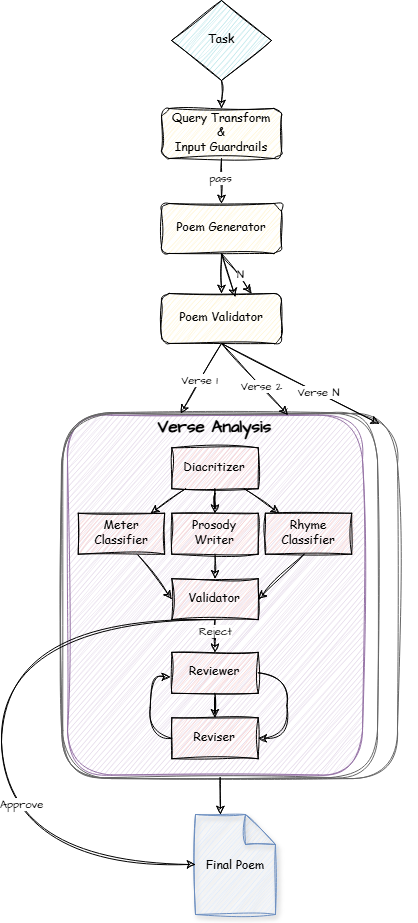

The diagram above was exported from draw.io. Its source (the exported page's mxGraphModel, read from the mxfile embedded in the PNG):
<mxGraphModel dx="1195" dy="615" grid="0" gridSize="10" guides="1" tooltips="1" connect="1" arrows="1" fold="1" page="0" pageScale="1" pageWidth="827" pageHeight="1169" background="#ffffff" math="0" shadow="0">
  <root>
    <mxCell id="WIyWlLk6GJQsqaUBKTNV-0" />
    <mxCell id="WIyWlLk6GJQsqaUBKTNV-1" parent="WIyWlLk6GJQsqaUBKTNV-0" />
    <mxCell id="Jndkvpfec0FFB3AAVMgc-144" value="" style="group" vertex="1" connectable="0" parent="WIyWlLk6GJQsqaUBKTNV-1">
      <mxGeometry x="246" y="421.59" width="350" height="363.5" as="geometry" />
    </mxCell>
    <mxCell id="Jndkvpfec0FFB3AAVMgc-56" value="" style="rounded=1;whiteSpace=wrap;html=1;sketch=1;hachureGap=4;jiggle=2;curveFitting=1;fontFamily=Comic Sans MS;fillColor=#e1d5e7;strokeColor=#9673a6;gradientColor=none;" vertex="1" parent="Jndkvpfec0FFB3AAVMgc-144">
      <mxGeometry width="295" height="360" as="geometry" />
    </mxCell>
    <mxCell id="Jndkvpfec0FFB3AAVMgc-15" value="" style="rounded=0;sketch=1;hachureGap=4;jiggle=2;curveFitting=1;orthogonalLoop=1;jettySize=auto;html=1;fontFamily=Comic Sans MS;" edge="1" parent="Jndkvpfec0FFB3AAVMgc-144" source="Jndkvpfec0FFB3AAVMgc-12" target="Jndkvpfec0FFB3AAVMgc-14">
      <mxGeometry relative="1" as="geometry" />
    </mxCell>
    <mxCell id="Jndkvpfec0FFB3AAVMgc-17" value="" style="rounded=0;sketch=1;hachureGap=4;jiggle=2;curveFitting=1;orthogonalLoop=1;jettySize=auto;html=1;fontFamily=Comic Sans MS;" edge="1" parent="Jndkvpfec0FFB3AAVMgc-144" source="Jndkvpfec0FFB3AAVMgc-12" target="Jndkvpfec0FFB3AAVMgc-16">
      <mxGeometry relative="1" as="geometry" />
    </mxCell>
    <mxCell id="Jndkvpfec0FFB3AAVMgc-22" value="" style="edgeStyle=orthogonalEdgeStyle;rounded=0;sketch=1;hachureGap=4;jiggle=2;curveFitting=1;orthogonalLoop=1;jettySize=auto;html=1;fontFamily=Comic Sans MS;" edge="1" parent="Jndkvpfec0FFB3AAVMgc-144" source="Jndkvpfec0FFB3AAVMgc-12" target="Jndkvpfec0FFB3AAVMgc-21">
      <mxGeometry relative="1" as="geometry" />
    </mxCell>
    <mxCell id="Jndkvpfec0FFB3AAVMgc-12" value="Diacritizer" style="whiteSpace=wrap;html=1;fillColor=#f8cecc;strokeColor=#000000;shadow=0;strokeWidth=1;spacing=6;spacingTop=-4;fillStyle=auto;rounded=0;sketch=1;curveFitting=1;jiggle=2;fontFamily=Comic Sans MS;" vertex="1" parent="Jndkvpfec0FFB3AAVMgc-144">
      <mxGeometry x="104.32926829268293" y="32.72727272727273" width="86.34146341463415" height="40.909090909090914" as="geometry" />
    </mxCell>
    <mxCell id="Jndkvpfec0FFB3AAVMgc-28" value="" style="rounded=0;sketch=1;hachureGap=4;jiggle=2;curveFitting=1;orthogonalLoop=1;jettySize=auto;html=1;fontFamily=Comic Sans MS;entryX=0;entryY=0.5;entryDx=0;entryDy=0;" edge="1" parent="Jndkvpfec0FFB3AAVMgc-144" source="Jndkvpfec0FFB3AAVMgc-14" target="Jndkvpfec0FFB3AAVMgc-25">
      <mxGeometry relative="1" as="geometry">
        <mxPoint x="53.96341463414634" y="200.45454545454547" as="targetPoint" />
      </mxGeometry>
    </mxCell>
    <mxCell id="Jndkvpfec0FFB3AAVMgc-16" value="Rhyme Classifier" style="whiteSpace=wrap;html=1;fillColor=#f8cecc;strokeColor=#000000;shadow=0;strokeWidth=1;spacing=6;spacingTop=-4;fillStyle=auto;rounded=0;sketch=1;curveFitting=1;jiggle=2;fontFamily=Comic Sans MS;" vertex="1" parent="Jndkvpfec0FFB3AAVMgc-144">
      <mxGeometry x="197.86585365853657" y="98.18181818181819" width="86.34146341463415" height="40.909090909090914" as="geometry" />
    </mxCell>
    <mxCell id="Jndkvpfec0FFB3AAVMgc-26" value="" style="rounded=0;sketch=1;hachureGap=4;jiggle=2;curveFitting=1;orthogonalLoop=1;jettySize=auto;html=1;fontFamily=Comic Sans MS;" edge="1" parent="Jndkvpfec0FFB3AAVMgc-144" source="Jndkvpfec0FFB3AAVMgc-21" target="Jndkvpfec0FFB3AAVMgc-25">
      <mxGeometry relative="1" as="geometry" />
    </mxCell>
    <mxCell id="Jndkvpfec0FFB3AAVMgc-21" value="Prosody Writer" style="whiteSpace=wrap;html=1;fillColor=#f8cecc;strokeColor=#000000;shadow=0;strokeWidth=1;spacing=6;spacingTop=-4;fillStyle=auto;rounded=0;sketch=1;curveFitting=1;jiggle=2;fontFamily=Comic Sans MS;" vertex="1" parent="Jndkvpfec0FFB3AAVMgc-144">
      <mxGeometry x="104.32926829268293" y="98.18181818181819" width="86.34146341463415" height="40.909090909090914" as="geometry" />
    </mxCell>
    <mxCell id="Jndkvpfec0FFB3AAVMgc-39" value="" style="edgeStyle=orthogonalEdgeStyle;rounded=0;sketch=1;hachureGap=4;jiggle=2;curveFitting=1;orthogonalLoop=1;jettySize=auto;html=1;fontFamily=Comic Sans MS;" edge="1" parent="Jndkvpfec0FFB3AAVMgc-144" source="Jndkvpfec0FFB3AAVMgc-25" target="Jndkvpfec0FFB3AAVMgc-38">
      <mxGeometry relative="1" as="geometry" />
    </mxCell>
    <mxCell id="Jndkvpfec0FFB3AAVMgc-227" value="Reject" style="edgeLabel;html=1;align=center;verticalAlign=middle;resizable=0;points=[];sketch=1;hachureGap=4;jiggle=2;curveFitting=1;fontFamily=Architects Daughter;fontSource=https%3A%2F%2Ffonts.googleapis.com%2Fcss%3Ffamily%3DArchitects%2BDaughter;" vertex="1" connectable="0" parent="Jndkvpfec0FFB3AAVMgc-39">
      <mxGeometry x="-0.4928" relative="1" as="geometry">
        <mxPoint as="offset" />
      </mxGeometry>
    </mxCell>
    <mxCell id="Jndkvpfec0FFB3AAVMgc-25" value="Validator" style="whiteSpace=wrap;html=1;fillColor=#f8cecc;strokeColor=#000000;shadow=0;strokeWidth=1;spacing=6;spacingTop=-4;fillStyle=auto;rounded=0;sketch=1;curveFitting=1;jiggle=2;fontFamily=Comic Sans MS;" vertex="1" parent="Jndkvpfec0FFB3AAVMgc-144">
      <mxGeometry x="104.32926829268293" y="163.63636363636365" width="86.34146341463415" height="40.909090909090914" as="geometry" />
    </mxCell>
    <mxCell id="Jndkvpfec0FFB3AAVMgc-29" value="" style="rounded=0;sketch=1;hachureGap=4;jiggle=2;curveFitting=1;orthogonalLoop=1;jettySize=auto;html=1;fontFamily=Comic Sans MS;entryX=1;entryY=0.5;entryDx=0;entryDy=0;" edge="1" parent="Jndkvpfec0FFB3AAVMgc-144" target="Jndkvpfec0FFB3AAVMgc-25">
      <mxGeometry relative="1" as="geometry">
        <mxPoint x="236.71951219512195" y="139.0909090909091" as="sourcePoint" />
        <mxPoint x="287.0853658536585" y="184.0909090909091" as="targetPoint" />
      </mxGeometry>
    </mxCell>
    <mxCell id="Jndkvpfec0FFB3AAVMgc-50" value="" style="edgeStyle=orthogonalEdgeStyle;rounded=0;sketch=1;hachureGap=4;jiggle=2;curveFitting=1;orthogonalLoop=1;jettySize=auto;html=1;fontFamily=Comic Sans MS;" edge="1" parent="Jndkvpfec0FFB3AAVMgc-144" source="Jndkvpfec0FFB3AAVMgc-38" target="Jndkvpfec0FFB3AAVMgc-40">
      <mxGeometry relative="1" as="geometry" />
    </mxCell>
    <mxCell id="Jndkvpfec0FFB3AAVMgc-53" value="" style="edgeStyle=orthogonalEdgeStyle;rounded=0;sketch=1;hachureGap=4;jiggle=2;curveFitting=1;orthogonalLoop=1;jettySize=auto;html=1;fontFamily=Comic Sans MS;entryX=1;entryY=0.5;entryDx=0;entryDy=0;curved=1;exitX=1;exitY=0.5;exitDx=0;exitDy=0;" edge="1" parent="Jndkvpfec0FFB3AAVMgc-144" source="Jndkvpfec0FFB3AAVMgc-38" target="Jndkvpfec0FFB3AAVMgc-40">
      <mxGeometry relative="1" as="geometry">
        <Array as="points">
          <mxPoint x="219.4512195121951" y="257.72727272727275" />
          <mxPoint x="219.4512195121951" y="323.1818181818182" />
        </Array>
      </mxGeometry>
    </mxCell>
    <mxCell id="Jndkvpfec0FFB3AAVMgc-38" value="Reviewer" style="whiteSpace=wrap;html=1;fillColor=#f8cecc;strokeColor=#000000;shadow=0;strokeWidth=1;spacing=6;spacingTop=-4;fillStyle=auto;rounded=0;sketch=1;curveFitting=1;jiggle=2;fontFamily=Comic Sans MS;" vertex="1" parent="Jndkvpfec0FFB3AAVMgc-144">
      <mxGeometry x="104.32926829268293" y="237.27272727272728" width="86.34146341463415" height="40.909090909090914" as="geometry" />
    </mxCell>
    <mxCell id="Jndkvpfec0FFB3AAVMgc-52" value="" style="edgeStyle=orthogonalEdgeStyle;rounded=0;sketch=1;hachureGap=4;jiggle=2;curveFitting=1;orthogonalLoop=1;jettySize=auto;html=1;fontFamily=Comic Sans MS;entryX=-0.018;entryY=0.599;entryDx=0;entryDy=0;entryPerimeter=0;curved=1;exitX=0;exitY=0.5;exitDx=0;exitDy=0;" edge="1" parent="Jndkvpfec0FFB3AAVMgc-144" source="Jndkvpfec0FFB3AAVMgc-40" target="Jndkvpfec0FFB3AAVMgc-38">
      <mxGeometry relative="1" as="geometry">
        <mxPoint x="32.3780487804878" y="323.1818181818182" as="targetPoint" />
        <Array as="points">
          <mxPoint x="82.74390243902438" y="323.1818181818182" />
          <mxPoint x="82.74390243902438" y="261.8181818181818" />
        </Array>
      </mxGeometry>
    </mxCell>
    <mxCell id="Jndkvpfec0FFB3AAVMgc-40" value="Reviser" style="whiteSpace=wrap;html=1;fillColor=#f8cecc;strokeColor=#000000;shadow=0;strokeWidth=1;spacing=6;spacingTop=-4;fillStyle=auto;rounded=0;sketch=1;curveFitting=1;jiggle=2;fontFamily=Comic Sans MS;" vertex="1" parent="Jndkvpfec0FFB3AAVMgc-144">
      <mxGeometry x="104.32926829268293" y="302.72727272727275" width="86.34146341463415" height="40.909090909090914" as="geometry" />
    </mxCell>
    <mxCell id="Jndkvpfec0FFB3AAVMgc-123" value="Verse Analysis" style="text;html=1;align=center;verticalAlign=middle;whiteSpace=wrap;rounded=0;fontFamily=Architects Daughter;fontSource=https%3A%2F%2Ffonts.googleapis.com%2Fcss%3Ffamily%3DArchitects%2BDaughter;fontStyle=1;horizontal=1;fontSize=17;" vertex="1" parent="Jndkvpfec0FFB3AAVMgc-144">
      <mxGeometry x="61.15853658536585" width="172.6829268292683" height="24.545454545454547" as="geometry" />
    </mxCell>
    <mxCell id="Jndkvpfec0FFB3AAVMgc-14" value="Meter Classifier" style="whiteSpace=wrap;html=1;fillColor=#f8cecc;strokeColor=#000000;shadow=0;strokeWidth=1;spacing=6;spacingTop=-4;fillStyle=auto;rounded=0;sketch=1;curveFitting=1;jiggle=2;fontFamily=Comic Sans MS;" vertex="1" parent="Jndkvpfec0FFB3AAVMgc-144">
      <mxGeometry x="10.792682926829269" y="98.18181818181819" width="86.34146341463415" height="40.909090909090914" as="geometry" />
    </mxCell>
    <mxCell id="Jndkvpfec0FFB3AAVMgc-149" value="" style="rounded=1;whiteSpace=wrap;html=1;sketch=1;hachureGap=4;jiggle=2;curveFitting=1;fontFamily=Comic Sans MS;fillColor=none;strokeColor=#666666;gradientColor=#b3b3b3;" vertex="1" parent="Jndkvpfec0FFB3AAVMgc-144">
      <mxGeometry x="-6" y="-1.5" width="336" height="365" as="geometry" />
    </mxCell>
    <mxCell id="Jndkvpfec0FFB3AAVMgc-214" value="" style="rounded=1;whiteSpace=wrap;html=1;sketch=1;hachureGap=4;jiggle=2;curveFitting=1;fontFamily=Comic Sans MS;fillColor=none;strokeColor=#666666;gradientColor=#b3b3b3;" vertex="1" parent="Jndkvpfec0FFB3AAVMgc-144">
      <mxGeometry x="-4.75" y="-2.5" width="314.75" height="365" as="geometry" />
    </mxCell>
    <mxCell id="Jndkvpfec0FFB3AAVMgc-13" value="" style="rounded=0;sketch=1;hachureGap=4;jiggle=2;curveFitting=1;orthogonalLoop=1;jettySize=auto;html=1;fontFamily=Comic Sans MS;entryX=0.375;entryY=0.002;entryDx=0;entryDy=0;entryPerimeter=0;exitX=0.5;exitY=1;exitDx=0;exitDy=0;" edge="1" parent="WIyWlLk6GJQsqaUBKTNV-1" source="Jndkvpfec0FFB3AAVMgc-10" target="Jndkvpfec0FFB3AAVMgc-214">
      <mxGeometry relative="1" as="geometry">
        <mxPoint x="280" y="390" as="targetPoint" />
      </mxGeometry>
    </mxCell>
    <mxCell id="Jndkvpfec0FFB3AAVMgc-224" value="Verse 1" style="edgeLabel;html=1;align=center;verticalAlign=middle;resizable=0;points=[];sketch=1;hachureGap=4;jiggle=2;curveFitting=1;fontFamily=Architects Daughter;fontSource=https%3A%2F%2Ffonts.googleapis.com%2Fcss%3Ffamily%3DArchitects%2BDaughter;" vertex="1" connectable="0" parent="Jndkvpfec0FFB3AAVMgc-13">
      <mxGeometry x="0.0811" y="-1" relative="1" as="geometry">
        <mxPoint as="offset" />
      </mxGeometry>
    </mxCell>
    <mxCell id="Jndkvpfec0FFB3AAVMgc-1" value="" style="rounded=0;orthogonalLoop=1;jettySize=auto;html=1;sketch=1;curveFitting=1;jiggle=2;fontFamily=Comic Sans MS;" edge="1" parent="WIyWlLk6GJQsqaUBKTNV-1" source="WIyWlLk6GJQsqaUBKTNV-6" target="Jndkvpfec0FFB3AAVMgc-0">
      <mxGeometry relative="1" as="geometry" />
    </mxCell>
    <mxCell id="WIyWlLk6GJQsqaUBKTNV-6" value="Task" style="rhombus;whiteSpace=wrap;html=1;shadow=0;fontFamily=Comic Sans MS;fontSize=12;align=center;strokeWidth=1;spacing=6;spacingTop=-4;fillColor=#b0e3e6;strokeColor=#000000;fillStyle=auto;rounded=0;gradientColor=none;fontColor=#000000;sketch=1;curveFitting=1;jiggle=2;" parent="WIyWlLk6GJQsqaUBKTNV-1" vertex="1">
      <mxGeometry x="350" y="7" width="100" height="80" as="geometry" />
    </mxCell>
    <mxCell id="Jndkvpfec0FFB3AAVMgc-147" style="edgeStyle=orthogonalEdgeStyle;rounded=0;sketch=1;hachureGap=4;jiggle=2;curveFitting=1;orthogonalLoop=1;jettySize=auto;html=1;exitX=0.5;exitY=1;exitDx=0;exitDy=0;entryX=0.5;entryY=0;entryDx=0;entryDy=0;fontFamily=Architects Daughter;fontSource=https%3A%2F%2Ffonts.googleapis.com%2Fcss%3Ffamily%3DArchitects%2BDaughter;" edge="1" parent="WIyWlLk6GJQsqaUBKTNV-1" source="Jndkvpfec0FFB3AAVMgc-0" target="Jndkvpfec0FFB3AAVMgc-6">
      <mxGeometry relative="1" as="geometry" />
    </mxCell>
    <mxCell id="Jndkvpfec0FFB3AAVMgc-231" value="pass" style="edgeLabel;html=1;align=center;verticalAlign=middle;resizable=0;points=[];sketch=1;hachureGap=4;jiggle=2;curveFitting=1;fontFamily=Architects Daughter;fontSource=https%3A%2F%2Ffonts.googleapis.com%2Fcss%3Ffamily%3DArchitects%2BDaughter;" vertex="1" connectable="0" parent="Jndkvpfec0FFB3AAVMgc-147">
      <mxGeometry x="-0.1429" y="-1" relative="1" as="geometry">
        <mxPoint as="offset" />
      </mxGeometry>
    </mxCell>
    <mxCell id="Jndkvpfec0FFB3AAVMgc-0" value="Query Transform&lt;div&gt;&amp;amp;&lt;/div&gt;&lt;div&gt;Input Guardrails&lt;/div&gt;" style="whiteSpace=wrap;html=1;fillColor=#fff2cc;strokeColor=#000000;shadow=0;strokeWidth=1;spacing=6;spacingTop=-4;fillStyle=auto;rounded=1;sketch=1;curveFitting=1;jiggle=2;fontFamily=Comic Sans MS;" vertex="1" parent="WIyWlLk6GJQsqaUBKTNV-1">
      <mxGeometry x="340" y="115" width="120" height="50" as="geometry" />
    </mxCell>
    <mxCell id="Jndkvpfec0FFB3AAVMgc-218" style="rounded=0;sketch=1;hachureGap=4;jiggle=2;curveFitting=1;orthogonalLoop=1;jettySize=auto;html=1;exitX=0.5;exitY=1;exitDx=0;exitDy=0;entryX=0.75;entryY=0;entryDx=0;entryDy=0;fontFamily=Architects Daughter;fontSource=https%3A%2F%2Ffonts.googleapis.com%2Fcss%3Ffamily%3DArchitects%2BDaughter;" edge="1" parent="WIyWlLk6GJQsqaUBKTNV-1" source="Jndkvpfec0FFB3AAVMgc-6" target="Jndkvpfec0FFB3AAVMgc-10">
      <mxGeometry relative="1" as="geometry" />
    </mxCell>
    <mxCell id="Jndkvpfec0FFB3AAVMgc-219" value="N" style="edgeLabel;html=1;align=center;verticalAlign=middle;resizable=0;points=[];sketch=1;hachureGap=4;jiggle=2;curveFitting=1;fontFamily=Architects Daughter;fontSource=https%3A%2F%2Ffonts.googleapis.com%2Fcss%3Ffamily%3DArchitects%2BDaughter;" vertex="1" connectable="0" parent="Jndkvpfec0FFB3AAVMgc-218">
      <mxGeometry x="0.0905" y="2" relative="1" as="geometry">
        <mxPoint as="offset" />
      </mxGeometry>
    </mxCell>
    <mxCell id="Jndkvpfec0FFB3AAVMgc-6" value="Poem Generator" style="whiteSpace=wrap;html=1;fillColor=#fff2cc;strokeColor=#000000;shadow=0;strokeWidth=1;spacing=6;spacingTop=-4;fillStyle=auto;rounded=1;sketch=1;curveFitting=1;jiggle=2;fontFamily=Comic Sans MS;" vertex="1" parent="WIyWlLk6GJQsqaUBKTNV-1">
      <mxGeometry x="340" y="210" width="120" height="50" as="geometry" />
    </mxCell>
    <mxCell id="Jndkvpfec0FFB3AAVMgc-10" value="Poem Validator" style="whiteSpace=wrap;html=1;fillColor=#fff2cc;strokeColor=#000000;shadow=0;strokeWidth=1;spacing=6;spacingTop=-4;fillStyle=auto;rounded=1;sketch=1;curveFitting=1;jiggle=2;fontFamily=Comic Sans MS;" vertex="1" parent="WIyWlLk6GJQsqaUBKTNV-1">
      <mxGeometry x="340" y="300" width="120" height="50" as="geometry" />
    </mxCell>
    <mxCell id="Jndkvpfec0FFB3AAVMgc-34" value="Final Poem" style="shape=note;whiteSpace=wrap;html=1;backgroundOutline=1;darkOpacity=0.05;hachureGap=4;fontFamily=Comic Sans MS;fillColor=#dae8fc;strokeColor=#6c8ebf;shadow=1;noLabel=0;fillStyle=auto;sketch=1;curveFitting=1;jiggle=2;" vertex="1" parent="WIyWlLk6GJQsqaUBKTNV-1">
      <mxGeometry x="374" y="821" width="80" height="100" as="geometry" />
    </mxCell>
    <mxCell id="Jndkvpfec0FFB3AAVMgc-146" style="rounded=0;sketch=1;hachureGap=4;jiggle=2;curveFitting=1;orthogonalLoop=1;jettySize=auto;html=1;exitX=0.5;exitY=1;exitDx=0;exitDy=0;entryX=0.5;entryY=0;entryDx=0;entryDy=0;fontFamily=Architects Daughter;fontSource=https%3A%2F%2Ffonts.googleapis.com%2Fcss%3Ffamily%3DArchitects%2BDaughter;" edge="1" parent="WIyWlLk6GJQsqaUBKTNV-1" source="Jndkvpfec0FFB3AAVMgc-6" target="Jndkvpfec0FFB3AAVMgc-10">
      <mxGeometry relative="1" as="geometry" />
    </mxCell>
    <mxCell id="Jndkvpfec0FFB3AAVMgc-172" style="rounded=0;sketch=1;hachureGap=4;jiggle=2;curveFitting=1;orthogonalLoop=1;jettySize=auto;html=1;exitX=0.5;exitY=1;exitDx=0;exitDy=0;entryX=0.946;entryY=0.028;entryDx=0;entryDy=0;entryPerimeter=0;fontFamily=Architects Daughter;fontSource=https%3A%2F%2Ffonts.googleapis.com%2Fcss%3Ffamily%3DArchitects%2BDaughter;" edge="1" parent="WIyWlLk6GJQsqaUBKTNV-1" source="Jndkvpfec0FFB3AAVMgc-10" target="Jndkvpfec0FFB3AAVMgc-149">
      <mxGeometry relative="1" as="geometry" />
    </mxCell>
    <mxCell id="Jndkvpfec0FFB3AAVMgc-216" value="Verse N" style="edgeLabel;html=1;align=center;verticalAlign=middle;resizable=0;points=[];sketch=1;hachureGap=4;jiggle=2;curveFitting=1;fontFamily=Architects Daughter;fontSource=https%3A%2F%2Ffonts.googleapis.com%2Fcss%3Ffamily%3DArchitects%2BDaughter;" vertex="1" connectable="0" parent="Jndkvpfec0FFB3AAVMgc-172">
      <mxGeometry x="0.2259" y="1" relative="1" as="geometry">
        <mxPoint as="offset" />
      </mxGeometry>
    </mxCell>
    <mxCell id="Jndkvpfec0FFB3AAVMgc-215" style="rounded=0;sketch=1;hachureGap=4;jiggle=2;curveFitting=1;orthogonalLoop=1;jettySize=auto;html=1;fontFamily=Architects Daughter;fontSource=https%3A%2F%2Ffonts.googleapis.com%2Fcss%3Ffamily%3DArchitects%2BDaughter;exitX=0.5;exitY=1;exitDx=0;exitDy=0;entryX=0.715;entryY=0.006;entryDx=0;entryDy=0;entryPerimeter=0;" edge="1" parent="WIyWlLk6GJQsqaUBKTNV-1" target="Jndkvpfec0FFB3AAVMgc-214" source="Jndkvpfec0FFB3AAVMgc-10">
      <mxGeometry relative="1" as="geometry">
        <mxPoint x="400" y="340" as="sourcePoint" />
        <mxPoint x="404" y="415" as="targetPoint" />
      </mxGeometry>
    </mxCell>
    <mxCell id="Jndkvpfec0FFB3AAVMgc-221" value="Verse 2" style="edgeLabel;html=1;align=center;verticalAlign=middle;resizable=0;points=[];sketch=1;hachureGap=4;jiggle=2;curveFitting=1;fontFamily=Architects Daughter;fontSource=https%3A%2F%2Ffonts.googleapis.com%2Fcss%3Ffamily%3DArchitects%2BDaughter;" vertex="1" connectable="0" parent="Jndkvpfec0FFB3AAVMgc-215">
      <mxGeometry x="0.1883" relative="1" as="geometry">
        <mxPoint as="offset" />
      </mxGeometry>
    </mxCell>
    <mxCell id="Jndkvpfec0FFB3AAVMgc-217" style="rounded=0;sketch=1;hachureGap=4;jiggle=2;curveFitting=1;orthogonalLoop=1;jettySize=auto;html=1;exitX=0.5;exitY=1;exitDx=0;exitDy=0;entryX=0.615;entryY=0.068;entryDx=0;entryDy=0;entryPerimeter=0;fontFamily=Architects Daughter;fontSource=https%3A%2F%2Ffonts.googleapis.com%2Fcss%3Ffamily%3DArchitects%2BDaughter;" edge="1" parent="WIyWlLk6GJQsqaUBKTNV-1" source="Jndkvpfec0FFB3AAVMgc-6" target="Jndkvpfec0FFB3AAVMgc-10">
      <mxGeometry relative="1" as="geometry" />
    </mxCell>
    <mxCell id="Jndkvpfec0FFB3AAVMgc-225" style="rounded=0;sketch=1;hachureGap=4;jiggle=2;curveFitting=1;orthogonalLoop=1;jettySize=auto;html=1;exitX=0.5;exitY=1;exitDx=0;exitDy=0;fontFamily=Architects Daughter;fontSource=https%3A%2F%2Ffonts.googleapis.com%2Fcss%3Ffamily%3DArchitects%2BDaughter;edgeStyle=orthogonalEdgeStyle;curved=1;entryX=0;entryY=0.5;entryDx=0;entryDy=0;entryPerimeter=0;" edge="1" parent="WIyWlLk6GJQsqaUBKTNV-1" source="Jndkvpfec0FFB3AAVMgc-25" target="Jndkvpfec0FFB3AAVMgc-34">
      <mxGeometry relative="1" as="geometry">
        <Array as="points">
          <mxPoint x="180" y="626" />
          <mxPoint x="180" y="871" />
        </Array>
      </mxGeometry>
    </mxCell>
    <mxCell id="Jndkvpfec0FFB3AAVMgc-229" value="Approve" style="edgeLabel;html=1;align=center;verticalAlign=middle;resizable=0;points=[];sketch=1;hachureGap=4;jiggle=2;curveFitting=1;fontFamily=Architects Daughter;fontSource=https%3A%2F%2Ffonts.googleapis.com%2Fcss%3Ffamily%3DArchitects%2BDaughter;" vertex="1" connectable="0" parent="Jndkvpfec0FFB3AAVMgc-225">
      <mxGeometry x="0.3326" y="-37" relative="1" as="geometry">
        <mxPoint x="57" y="-37" as="offset" />
      </mxGeometry>
    </mxCell>
    <mxCell id="Jndkvpfec0FFB3AAVMgc-230" style="rounded=0;sketch=1;hachureGap=4;jiggle=2;curveFitting=1;orthogonalLoop=1;jettySize=auto;html=1;exitX=0.5;exitY=1;exitDx=0;exitDy=0;entryX=0;entryY=0;entryDx=25;entryDy=0;entryPerimeter=0;fontFamily=Architects Daughter;fontSource=https%3A%2F%2Ffonts.googleapis.com%2Fcss%3Ffamily%3DArchitects%2BDaughter;" edge="1" parent="WIyWlLk6GJQsqaUBKTNV-1" source="Jndkvpfec0FFB3AAVMgc-214" target="Jndkvpfec0FFB3AAVMgc-34">
      <mxGeometry relative="1" as="geometry" />
    </mxCell>
  </root>
</mxGraphModel>